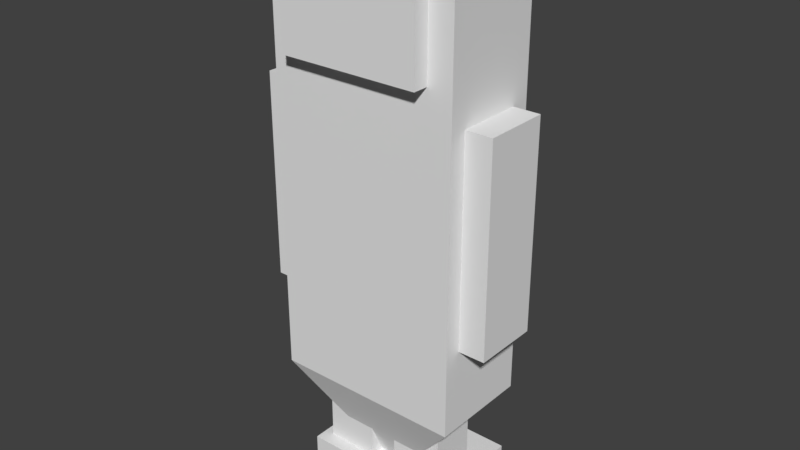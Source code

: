 # Source: player4.blend  (saved by Blender 2.78.0; exported with 4.5.12 LTS)
import bpy
from mathutils import Matrix  # noqa: F401  (used for matrix-valued properties, if any)

bpy.ops.wm.read_factory_settings(use_empty=True)
scene = bpy.context.scene
scene.name = 'Scene'

# ---- collections
col_collection_1 = bpy.data.collections.new('Collection 1'); scene.collection.children.link(col_collection_1)

# ---- materials (node trees are filled in below, after node groups)
mat_material_001 = bpy.data.materials.new('Material.001')
mat_material_001.alpha_threshold = 0.0
mat_material_001.use_transparent_shadow = False
mat_material_001.roughness = 0.5
mat_material_001.line_color = (0.0, 0.0, 0.0, 1.0)

# ---- material node trees

# ---- world
world_world = bpy.data.worlds.new('World'); scene.world = world_world
world_world.color = (0.05088, 0.05088, 0.05088)
world_world.use_sun_shadow = False
world_world.sun_shadow_jitter_overblur = 0.0
world_world.cycles.sampling_method = 'MANUAL'

# ---- meshes
me_cube = bpy.data.meshes.new('Cube')
me_cube.from_pydata([(-0.4061, -0.2172, 0.4907), (-0.4061, -0.2172, 2.296), (-0.4061, 0.2172, 0.4907), (-0.4061, 0.2172, 2.296), (0.4061, -0.2172, 0.4907), (0.4061, -0.2172, 2.296), (0.4061, 0.2172, 0.4907), (0.4061, 0.2172, 2.296), (0.0, 0.0, 0.0)], [], [(0, 1, 3, 2), (2, 3, 7, 6), (6, 7, 5, 4), (4, 5, 1, 0), (7, 3, 1, 5), (4, 0, 8), (6, 4, 8), (2, 6, 8), (0, 2, 8)])
me_cube.use_remesh_preserve_volume = False
me_cube.use_remesh_preserve_attributes = False
me_cube.use_mirror_vertex_groups = False
me_cube.update()
me_cube_001 = bpy.data.meshes.new('Cube.001')
me_cube_001.from_pydata([(0.3267, 0.1651, 0.0), (0.3267, -0.2949, 0.0), (0.02, -0.2949, 0.0), (0.02, 0.1651, 0.0), (0.3267, 0.1651, 0.1), (0.3267, -0.2949, 0.1), (0.02, -0.2949, 0.1), (0.02, 0.1651, 0.1), (0.06, -0.09492, 0.1), (0.06, -0.09492, 0.5), (0.06, 0.1051, 0.1), (0.06, 0.1051, 0.5), (0.2867, -0.09492, 0.1), (0.2867, -0.09492, 0.5), (0.2867, 0.1051, 0.1), (0.2867, 0.1051, 0.5), (0.06, -0.09492, 0.5), (0.06, -0.09492, 0.9), (0.06, 0.1051, 0.5), (0.06, 0.1051, 0.9), (0.2867, -0.09492, 0.5), (0.2867, -0.09492, 0.9), (0.2867, 0.1051, 0.5), (0.2867, 0.1051, 0.9), (0.32, -0.1949, 0.9614), (0.32, -0.1949, 1.766), (0.32, 0.2051, 0.9614), (0.32, 0.2051, 1.766), (0.096, 0.1011, 1.866), (0.096, 0.1011, 1.766), (0.096, -0.09092, 1.866), (0.096, -0.09092, 1.766), (0.3, -0.2749, 1.866), (0.3, -0.2749, 2.346), (0.3, 0.2851, 1.866), (0.3, 0.2851, 2.346), (0.32, -0.1349, 1.28), (0.32, -0.1349, 1.72), (0.32, 0.1451, 1.28), (0.32, 0.1451, 1.72), (0.52, -0.1349, 1.28), (0.52, -0.1349, 1.72), (0.52, 0.1451, 1.28), (0.52, 0.1451, 1.72), (0.32, -0.1349, 0.84), (0.32, -0.1349, 1.28), (0.32, 0.1451, 0.84), (0.32, 0.1451, 1.28), (0.52, -0.1349, 0.84), (0.52, -0.1349, 1.28), (0.52, 0.1451, 0.84), (0.52, 0.1451, 1.28), (-0.3267, 0.1651, 0.0), (-0.3267, -0.2949, 0.0), (-0.02, -0.2949, 0.0), (-0.02, 0.1651, 0.0), (-0.3267, 0.1651, 0.1), (-0.3267, -0.2949, 0.1), (-0.02, -0.2949, 0.1), (-0.02, 0.1651, 0.1), (-0.06, -0.09492, 0.1), (-0.06, -0.09492, 0.5), (-0.06, 0.1051, 0.1), (-0.06, 0.1051, 0.5), (-0.2867, -0.09492, 0.1), (-0.2867, -0.09492, 0.5), (-0.2867, 0.1051, 0.1), (-0.2867, 0.1051, 0.5), (-0.06, -0.09492, 0.5), (-0.06, -0.09492, 0.9), (-0.06, 0.1051, 0.5), (-0.06, 0.1051, 0.9), (-0.2867, -0.09492, 0.5), (-0.2867, -0.09492, 0.9), (-0.2867, 0.1051, 0.5), (-0.2867, 0.1051, 0.9), (-0.32, -0.1949, 0.9614), (-0.32, -0.1949, 1.766), (-0.32, 0.2051, 0.9614), (-0.32, 0.2051, 1.766), (-0.096, 0.1011, 1.866), (-0.096, 0.1011, 1.766), (-0.096, -0.09092, 1.866), (-0.096, -0.09092, 1.766), (-0.3, -0.2749, 1.866), (-0.3, -0.2749, 2.346), (-0.3, 0.2851, 1.866), (-0.3, 0.2851, 2.346), (-0.32, -0.1349, 1.28), (-0.32, -0.1349, 1.72), (-0.32, 0.1451, 1.28), (-0.32, 0.1451, 1.72), (-0.52, -0.1349, 1.28), (-0.52, -0.1349, 1.72), (-0.52, 0.1451, 1.28), (-0.52, 0.1451, 1.72), (-0.32, -0.1349, 0.84), (-0.32, -0.1349, 1.28), (-0.32, 0.1451, 0.84), (-0.32, 0.1451, 1.28), (-0.52, -0.1349, 0.84), (-0.52, -0.1349, 1.28), (-0.52, 0.1451, 0.84), (-0.52, 0.1451, 1.28), (0.06, 0.13, 0.73), (0.06, 0.13, 0.9614), (0.06, -0.12, 0.73), (0.06, -0.12, 0.9614), (-0.06, 0.13, 0.73), (-0.06, 0.13, 0.9614), (-0.06, -0.12, 0.73), (-0.06, -0.12, 0.9614)], [], [(0, 1, 2, 3), (4, 7, 6, 5), (0, 4, 5, 1), (1, 5, 6, 2), (2, 6, 7, 3), (4, 0, 3, 7), (8, 9, 11, 10), (10, 11, 15, 14), (14, 15, 13, 12), (12, 13, 9, 8), (10, 14, 12, 8), (15, 11, 9, 13), (16, 17, 19, 18), (18, 19, 23, 22), (22, 23, 21, 20), (20, 21, 17, 16), (18, 22, 20, 16), (23, 19, 17, 21), (76, 24, 25, 77), (26, 27, 25, 24), (78, 26, 24, 76), (82, 83, 31, 30), (29, 81, 80, 28), (29, 28, 30, 31), (85, 33, 35, 87), (34, 35, 33, 32), (84, 86, 34, 32), (36, 37, 39, 38), (38, 39, 43, 42), (42, 43, 41, 40), (40, 41, 37, 36), (38, 42, 40, 36), (43, 39, 37, 41), (44, 45, 47, 46), (46, 47, 51, 50), (50, 51, 49, 48), (48, 49, 45, 44), (46, 50, 48, 44), (51, 47, 45, 49), (52, 55, 54, 53), (56, 57, 58, 59), (52, 53, 57, 56), (53, 54, 58, 57), (54, 55, 59, 58), (56, 59, 55, 52), (60, 62, 63, 61), (62, 66, 67, 63), (66, 64, 65, 67), (64, 60, 61, 65), (62, 60, 64, 66), (67, 65, 61, 63), (68, 70, 71, 69), (70, 74, 75, 71), (74, 72, 73, 75), (72, 68, 69, 73), (70, 68, 72, 74), (75, 73, 69, 71), (25, 27, 79, 77), (78, 76, 77, 79), (78, 79, 27, 26), (29, 31, 83, 81), (82, 30, 28, 80), (81, 83, 82, 80), (34, 86, 87, 35), (86, 84, 85, 87), (84, 32, 33, 85), (88, 90, 91, 89), (90, 94, 95, 91), (94, 92, 93, 95), (92, 88, 89, 93), (90, 88, 92, 94), (95, 93, 89, 91), (96, 98, 99, 97), (98, 102, 103, 99), (102, 100, 101, 103), (100, 96, 97, 101), (98, 96, 100, 102), (103, 101, 97, 99), (104, 105, 107, 106), (106, 107, 111, 110), (110, 111, 109, 108), (108, 109, 105, 104), (106, 110, 108, 104), (111, 107, 105, 109)])
me_cube_001.materials.append(mat_material_001)
me_cube_001.use_remesh_preserve_volume = False
me_cube_001.use_remesh_preserve_attributes = False
me_cube_001.use_mirror_vertex_groups = False
me_cube_001.update()
arm_armature = bpy.data.armatures.new('armature')  # bones are not reproduced

# ---- objects
ob_collisionmesh = bpy.data.objects.new('collisionMesh', me_cube)
ob_armaturemesh = bpy.data.objects.new('armatureMesh', arm_armature)
ob_playermesh = bpy.data.objects.new('playerMesh', me_cube_001)

# ---- transforms, parenting, visibility, modifiers, constraints
ob_collisionmesh.location = (0.0, 0.0, 0.0)
ob_collisionmesh.display_type = 'WIRE'
ob_collisionmesh.lineart.crease_threshold = 0.0
ob_armaturemesh.location = (0.0, 0.0, 0.0)
ob_armaturemesh.show_in_front = True
ob_armaturemesh.lineart.crease_threshold = 0.0
ob_playermesh.parent = ob_armaturemesh
ob_playermesh.location = (0.0, 0.0, 0.0)
ob_playermesh.rotation_euler = (-0.0, 3.142, -0.0)
ob_playermesh.scale = (-1.0, -1.0, -1.0)
ob_playermesh.lock_rotations_4d = False
ob_playermesh.empty_display_type = 'ARROWS'
ob_playermesh.lineart.crease_threshold = 0.0
_vg = ob_playermesh.vertex_groups.new(name='pelvis')
_vg.add([104, 105, 106, 107, 108, 109, 110, 111], 1.0, 'REPLACE')
_vg = ob_playermesh.vertex_groups.new(name='rightLegUpper')
_vg.add([16, 17, 18, 19, 20, 21, 22, 23], 1.0, 'REPLACE')
_vg = ob_playermesh.vertex_groups.new(name='rightLegLower')
_vg.add([8, 9, 10, 11, 12, 13, 14, 15], 1.0, 'REPLACE')
_vg = ob_playermesh.vertex_groups.new(name='rightFoot')
_vg.add([0, 1, 2, 3, 4, 5, 6, 7], 1.0, 'REPLACE')
_vg = ob_playermesh.vertex_groups.new(name='leftLegUpper')
_vg.add([68, 69, 70, 71, 72, 73, 74, 75], 1.0, 'REPLACE')
_vg = ob_playermesh.vertex_groups.new(name='leftLegLower')
_vg.add([60, 61, 62, 63, 64, 65, 66, 67], 1.0, 'REPLACE')
_vg = ob_playermesh.vertex_groups.new(name='leftFoot')
_vg.add([52, 53, 54, 55, 56, 57, 58, 59], 1.0, 'REPLACE')
_vg = ob_playermesh.vertex_groups.new(name='torso')
_vg.add([24, 25, 26, 27, 28, 29, 30, 31, 76, 77, 78, 79, 80, 81, 82, 83], 1.0, 'REPLACE')
_vg = ob_playermesh.vertex_groups.new(name='rightArmLower')
_vg.add([44, 45, 46, 47, 48, 49, 50, 51], 1.0, 'REPLACE')
_vg = ob_playermesh.vertex_groups.new(name='leftArmUpper')
_vg.add([88, 89, 90, 91, 92, 93, 94, 95], 1.0, 'REPLACE')
_vg = ob_playermesh.vertex_groups.new(name='leftArmlower')
_vg.add([96, 97, 98, 99, 100, 101, 102, 103], 1.0, 'REPLACE')
_vg = ob_playermesh.vertex_groups.new(name='head')
_vg.add([32, 33, 34, 35, 84, 85, 86, 87], 1.0, 'REPLACE')
_vg = ob_playermesh.vertex_groups.new(name='rightArmUpper')
_vg.add([36, 37, 38, 39, 40, 41, 42, 43], 1.0, 'REPLACE')
_vg = ob_playermesh.vertex_groups.new(name='rightArmIK')
_vg = ob_playermesh.vertex_groups.new(name='rightElbowIK')
_vg = ob_playermesh.vertex_groups.new(name='leftArmIK')
_vg = ob_playermesh.vertex_groups.new(name='leftElbowIK')
_m = ob_playermesh.modifiers.new('Armature', 'ARMATURE')
_m = ob_playermesh.modifiers.new('Armature.001', 'ARMATURE')
_m = ob_playermesh.modifiers.new('Armature.002', 'ARMATURE')
_m = ob_playermesh.modifiers.new('Armature.003', 'ARMATURE')
_m.object = ob_armaturemesh

# ---- collection membership
col_collection_1.objects.link(ob_collisionmesh)
col_collection_1.objects.link(ob_armaturemesh)
col_collection_1.objects.link(ob_playermesh)

# ---- scene / render settings (as saved in the file)
scene.frame_start = 0; scene.frame_end = 39; scene.frame_set(0)
scene.render.engine = 'BLENDER_EEVEE_NEXT'
scene.render.resolution_percentage = 50
scene.render.dither_intensity = 0.0
scene.cycles.use_denoising = False
scene.cycles.samples = 128
scene.cycles.sampling_pattern = 'TABULATED_SOBOL'
scene.cycles.light_sampling_threshold = 0.0
scene.cycles.use_adaptive_sampling = False
scene.cycles.use_light_tree = False
scene.cycles.blur_glossy = 0.0
scene.cycles.sample_clamp_indirect = 0.0
scene.view_settings.view_transform = 'Standard'
bpy.context.view_layer.update()

# ---- added for rendering (the .blend has no active camera and no usable light): camera, sun
cam_auto = bpy.data.cameras.new('AutoCamera')
cam_auto.lens = 50.0
cam_auto.sensor_width = 36.0
cam_auto.clip_end = 1000.0
ob_auto_camera = bpy.data.objects.new('AutoCamera', cam_auto)
scene.collection.objects.link(ob_auto_camera)
ob_auto_camera.location = (2.435, -2.91701, 3.12068)
ob_auto_camera.rotation_euler = (1.09748, -7.21219e-08, 0.694738)
scene.camera = ob_auto_camera
light_auto_sun = bpy.data.lights.new('AutoSun', 'SUN')
light_auto_sun.energy = 3.0
light_auto_sun.angle = 0.0523599
ob_auto_sun = bpy.data.objects.new('AutoSun', light_auto_sun)
scene.collection.objects.link(ob_auto_sun)
ob_auto_sun.rotation_euler = (0.872665, 0.174533, 0.523599)
bpy.context.view_layer.update()
